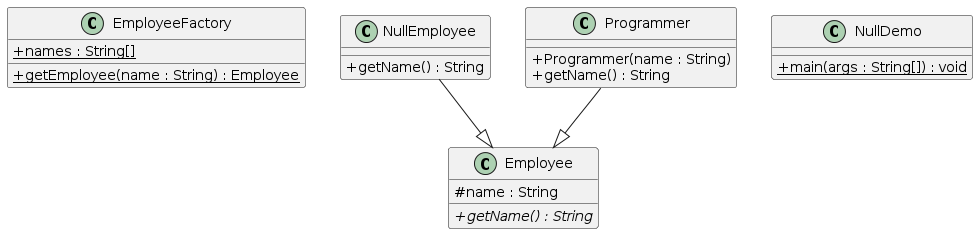

The diagram above was rendered by PlantUML. Its source (embedded in the PNG):
@startuml
skinparam classAttributeIconSize 0
class EmployeeFactory{
+ {static} names : String[]
+ {static} getEmployee(name : String) : Employee
}
class NullEmployee{
+ getName() : String
}
NullEmployee --|> Employee
class NullDemo{
+ {static} main(args : String[]) : void
}
class Employee{
# name : String
+ {abstract} getName() : String
}
class Programmer{
+ Programmer(name : String)
+ getName() : String
}
Programmer --|> Employee
@enduml